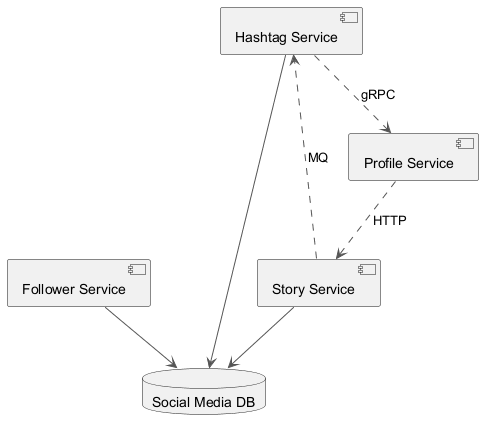

The diagram above was rendered by PlantUML. Its source (embedded in the PNG):
@startuml
skinparam monochrome true
skinparam ArrowColor #555555
component "Follower Service" as C_FollowerService
component "Profile Service" as C_ProfileService
component "Hashtag Service" as C_HashtagService
component "Story Service" as C_StoryService
database "Social Media DB" as DB_social_media
C_FollowerService --> DB_social_media
C_HashtagService --> DB_social_media
C_StoryService --> DB_social_media
C_ProfileService ..> C_StoryService : HTTP
C_StoryService ..> C_HashtagService : MQ
C_HashtagService ..> C_ProfileService : gRPC
@enduml